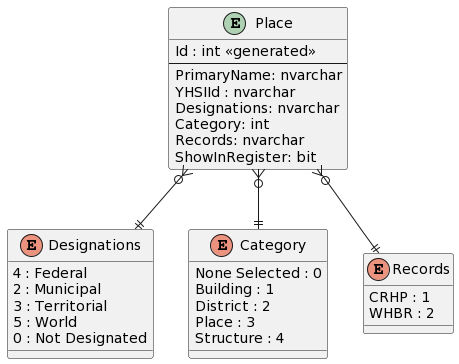

The diagram above was rendered by PlantUML. Its source (embedded in the PNG):
@startuml
entity "Place" as place {
  Id : int <<generated>>
  --
  PrimaryName: nvarchar
  YHSIId : nvarchar
  Designations: nvarchar
  Category: int
  Records: nvarchar
  ShowInRegister: bit
}

enum "Designations" as designations {
  4 : Federal
  2 : Municipal
  3 : Territorial
  5 : World
  0 : Not Designated
}

enum "Category" as category {
  None Selected : 0
  Building : 1
  District : 2
  Place : 3
  Structure : 4
}

enum "Records" as records {
  CRHP : 1
  WHBR : 2
}

place }o--|| designations
place }o--|| category
place }o--|| records
@enduml